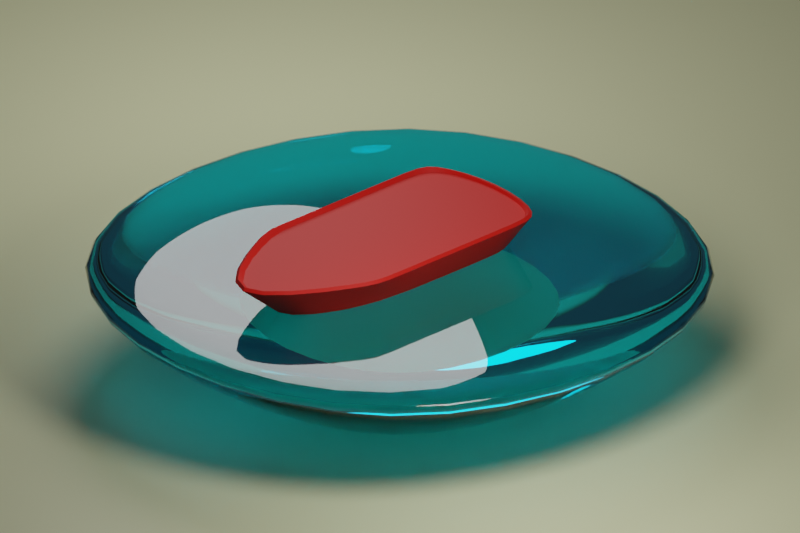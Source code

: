 # Source: Final_Boat.blend  (saved by Blender 2.82.7; exported with 4.5.12 LTS)
import bpy
from mathutils import Matrix  # noqa: F401  (used for matrix-valued properties, if any)

bpy.ops.wm.read_factory_settings(use_empty=True)
scene = bpy.context.scene
scene.name = 'Scene'

# ---- collections
col_collection = bpy.data.collections.new('Collection'); scene.collection.children.link(col_collection)

# ---- materials (node trees are filled in below, after node groups)
mat_boat = bpy.data.materials.new('Boat')
mat_boat.alpha_threshold = 0.0
mat_boat.use_transparent_shadow = False
mat_boat.line_color = (0.0, 0.0, 0.0, 1.0)
mat_water = bpy.data.materials.new('Water')
mat_water.use_transparent_shadow = False
mat_water.diffuse_color = (0.8, 0.8, 0.8, 0.6143)
mat_sand = bpy.data.materials.new('Sand')
mat_sand.use_transparent_shadow = False
mat_particles = bpy.data.materials.new('Particles')
mat_particles.use_transparent_shadow = False

# ---- node groups
ng_auto_smooth = bpy.data.node_groups.new('Auto Smooth', 'GeometryNodeTree')
_s = ng_auto_smooth.interface.new_socket(name='Geometry', in_out='OUTPUT', socket_type='NodeSocketGeometry')
_s = ng_auto_smooth.interface.new_socket(name='Geometry', in_out='INPUT', socket_type='NodeSocketGeometry')
_s = ng_auto_smooth.interface.new_socket(name='Angle', in_out='INPUT', socket_type='NodeSocketFloat')
_s.subtype = 'ANGLE'
_s.min_value = 0.0
_s.max_value = 3.142
ng_auto_smooth.is_modifier = True
_N = ng_auto_smooth.nodes; _L = ng_auto_smooth.links
n0 = _N.new('NodeGroupOutput'); n0.name = 'Group Output'; n0.location = (480, -100)
n1 = _N.new('NodeGroupInput'); n1.name = 'Group Input'; n1.location = (-420, -300)
n2 = _N.new('NodeGroupInput'); n2.name = 'Group Input.001'; n2.location = (-60, -100)
n3 = _N.new('GeometryNodeSetShadeSmooth'); n3.name = 'Set Shade Smooth'; n3.location = (120, -100)
n3.domain = 'EDGE'
n4 = _N.new('GeometryNodeSetShadeSmooth'); n4.name = 'Set Shade Smooth.001'; n4.location = (300, -100)
n5 = _N.new('GeometryNodeInputMeshEdgeAngle'); n5.name = 'Edge Angle'; n5.location = (-420, -220)
n6 = _N.new('GeometryNodeInputEdgeSmooth'); n6.name = 'Is Edge Smooth'; n6.location = (-60, -160)
n7 = _N.new('GeometryNodeInputShadeSmooth'); n7.name = 'Is Face Smooth'; n7.location = (-240, -340)
n8 = _N.new('FunctionNodeBooleanMath'); n8.name = 'Boolean Math'; n8.location = (-60, -220)
n9 = _N.new('FunctionNodeCompare'); n9.name = 'Compare'; n9.location = (-240, -180)
n9.operation = 'LESS_EQUAL'
_L.new(n5.outputs[0], n9.inputs[0])
_L.new(n4.outputs[0], n0.inputs[0])
_L.new(n1.outputs[1], n9.inputs[1])
_L.new(n9.outputs[0], n8.inputs[0])
_L.new(n7.outputs[0], n8.inputs[1])
_L.new(n2.outputs[0], n3.inputs[0])
_L.new(n6.outputs[0], n3.inputs[1])
_L.new(n3.outputs[0], n4.inputs[0])
_L.new(n8.outputs[0], n3.inputs[2])
n0.is_active_output = True

# ---- material node trees
mat_boat.use_nodes = True; mat_boat.node_tree.nodes.clear()
_N = mat_boat.node_tree.nodes; _L = mat_boat.node_tree.links
n0 = _N.new('ShaderNodeOutputMaterial'); n0.name = 'Material Output'; n0.location = (300, 300)
n1 = _N.new('ShaderNodeBsdfPrincipled'); n1.name = 'Principled BSDF'; n1.location = (144, 566)
n1.distribution = 'GGX'
n1.subsurface_method = 'BURLEY'
n1.inputs[0].default_value = (0.8, 0.006714, 0.0, 1.0)
n1.inputs[2].default_value = 0.6591
n1.inputs[3].default_value = 1.45
n1.inputs[27].default_value = (0.0, 0.0, 0.0, 1.0)
n1.inputs[28].default_value = 1.0
_L.new(n1.outputs[0], n0.inputs[0])
n0.is_active_output = True
mat_water.use_nodes = True; mat_water.node_tree.nodes.clear()
_N = mat_water.node_tree.nodes; _L = mat_water.node_tree.links
n0 = _N.new('ShaderNodeOutputMaterial'); n0.name = 'Material Output'; n0.location = (300, 300)
n1 = _N.new('ShaderNodeBsdfPrincipled'); n1.name = 'Principled BSDF'; n1.location = (25, 405)
n1.distribution = 'GGX'
n1.subsurface_method = 'BURLEY'
n1.inputs[0].default_value = (0.0, 0.5243, 0.8, 1.0)
n1.inputs[2].default_value = 0.0
n1.inputs[3].default_value = 1.45
n1.inputs[18].default_value = 1.0
n1.inputs[27].default_value = (0.0, 0.0, 0.0, 1.0)
n1.inputs[28].default_value = 1.0
_L.new(n1.outputs[0], n0.inputs[0])
n0.is_active_output = True
mat_sand.use_nodes = True; mat_sand.node_tree.nodes.clear()
_N = mat_sand.node_tree.nodes; _L = mat_sand.node_tree.links
n0 = _N.new('ShaderNodeOutputMaterial'); n0.name = 'Material Output'; n0.location = (300, 300)
n1 = _N.new('ShaderNodeBsdfPrincipled'); n1.name = 'Principled BSDF'; n1.location = (10, 300)
n1.distribution = 'GGX'
n1.subsurface_method = 'BURLEY'
n1.inputs[0].default_value = (0.7882, 0.7991, 0.4653, 1.0)
n1.inputs[3].default_value = 1.45
n1.inputs[27].default_value = (0.0, 0.0, 0.0, 1.0)
n1.inputs[28].default_value = 1.0
_L.new(n1.outputs[0], n0.inputs[0])
n0.is_active_output = True
mat_particles.use_nodes = True; mat_particles.node_tree.nodes.clear()
_N = mat_particles.node_tree.nodes; _L = mat_particles.node_tree.links
n0 = _N.new('ShaderNodeOutputMaterial'); n0.name = 'Material Output'; n0.location = (334, 364)
n1 = _N.new('ShaderNodeBsdfPrincipled'); n1.name = 'Principled BSDF'; n1.location = (44, 364)
n1.distribution = 'GGX'
n1.subsurface_method = 'BURLEY'
n1.inputs[0].default_value = (1.0, 1.0, 1.0, 1.0)
n1.inputs[2].default_value = 1.0
n1.inputs[3].default_value = 1.45
n1.inputs[27].default_value = (0.0, 0.0, 0.0, 1.0)
n1.inputs[28].default_value = 1.0
_L.new(n1.outputs[0], n0.inputs[0])
n0.is_active_output = True

# ---- world
world_world = bpy.data.worlds.new('World'); scene.world = world_world
world_world.use_nodes = True; world_world.node_tree.nodes.clear()
_N = world_world.node_tree.nodes; _L = world_world.node_tree.links
n0 = _N.new('ShaderNodeOutputWorld'); n0.name = 'World Output'; n0.location = (300, 300)
n1 = _N.new('ShaderNodeBackground'); n1.name = 'Background'; n1.location = (10, 300)
n1.inputs[0].default_value = (0.05088, 0.05088, 0.05088, 1.0)
_L.new(n1.outputs[0], n0.inputs[0])
n0.is_active_output = True
world_world.color = (0.05088, 0.05088, 0.05088)
world_world.use_sun_shadow = False
world_world.sun_shadow_jitter_overblur = 0.0

# ---- cameras
cam_camera = bpy.data.cameras.new('Camera')
cam_camera.type = 'ORTHO'
cam_camera.clip_end = 100.0
cam_camera.ortho_scale = 23.61

# ---- lights
light_light = bpy.data.lights.new('Light', 'POINT')
light_light.transmission_factor = 0.0
light_light.energy = 6068.0
light_light.shadow_soft_size = 6.34
light_light.shadow_maximum_resolution = 0.006
light_light.use_absolute_resolution = True
light_light_001 = bpy.data.lights.new('Light.001', 'POINT')
light_light_001.transmission_factor = 0.0
light_light_001.energy = 4876.0
light_light_001.shadow_soft_size = 3.0
light_light_001.shadow_maximum_resolution = 0.006
light_light_001.use_absolute_resolution = True

# ---- meshes
me_cube = bpy.data.meshes.new('Cube')
me_cube.from_pydata([(1.592, 2.343, 0.5508), (0.5387, 1.805, -1.0), (1.592, -2.172, 0.5508), (0.5387, -1.441, -1.0), (0.0, 2.354, -1.201), (0.0, -5.192, 0.5508), (0.0, -2.488, -1.201), (0.0, 2.689, 0.5508), (1.592, 1.592, 0.5508), (0.5387, 1.12, -1.0), (0.0, 1.246, -1.201), (1.592, -1.932, 0.5508), (0.0, -2.204, -1.201), (0.5387, -1.231, -1.0), (1.462, 2.266, 0.4255), (1.462, -2.124, 0.4255), (0.0, -4.971, 0.4255), (0.0, 2.602, 0.4255), (1.462, 1.536, 0.4255), (1.462, -1.891, 0.4255)], [], [(12, 13, 3, 6), (4, 7, 0, 1), (3, 2, 5, 6), (1, 0, 8, 9), (4, 1, 9, 10), (10, 9, 13, 12), (15, 16, 17, 14, 18, 19), (11, 2, 3, 13, 9, 8)])
me_cube.polygons.foreach_set('use_smooth', [True] * 8)
_uv = me_cube.uv_layers.new(name='UVMap')
_uv.uv.foreach_set('vector', [0.25, 0.7353, 0.375, 0.7353, 0.375, 0.75, 0.25, 0.75, 0.375, 0.375, 0.625, 0.375, 0.625, 0.5, 0.375, 0.5, 0.375, 0.75, 0.625, 0.75, 0.625, 0.875, 0.375, 0.875, 0.375, 0.5, 0.625, 0.5, 0.625, 0.5188, 0.375, 0.5188, 0.25, 0.5, 0.375, 0.5, 0.375, 0.5188, 0.25, 0.5188, 0.25, 0.5188, 0.375, 0.5188, 0.375, 0.7353, 0.25, 0.7353, 0.0, 0.0, 0.0, 0.0, 0.0, 0.0, 0.0, 0.0, 0.0, 0.0, 0.0, 0.0, 0.625, 0.7353, 0.625, 0.75, 0.375, 0.75, 0.375, 0.7353, 0.375, 0.5188, 0.625, 0.5188])
me_cube.materials.append(mat_boat)
me_cube.use_remesh_preserve_volume = False
me_cube.use_remesh_preserve_attributes = False
me_cube.use_mirror_vertex_groups = False
me_cube.update()
me_cube_002 = bpy.data.meshes.new('Cube.002')
me_cube_002.from_pydata([(-0.3418, -0.3418, -3.012), (-1.0, -1.0, 1.0), (-0.3418, 0.3418, -3.012), (-1.0, 1.0, 1.0), (0.3418, -0.3418, -3.012), (1.0, -1.0, 1.0), (0.3418, 0.3418, -3.012), (1.0, 1.0, 1.0), (-1.337, -1.337, 1.043), (-1.337, 1.337, 1.043), (1.337, 1.337, 1.043), (1.337, -1.337, 1.043)], [], [(8, 1, 3, 9), (9, 3, 7, 10), (10, 7, 5, 11), (11, 5, 1, 8), (2, 6, 4, 0), (7, 3, 1, 5), (4, 11, 8, 0), (6, 10, 11, 4), (2, 9, 10, 6), (0, 8, 9, 2)])
me_cube_002.polygons.foreach_set('use_smooth', [True] * 10)
_uv = me_cube_002.uv_layers.new(name='UVMap')
_uv.uv.foreach_set('vector', [0.5665, 0.0, 0.625, 0.0, 0.625, 0.25, 0.5665, 0.25, 0.5665, 0.25, 0.625, 0.25, 0.625, 0.5, 0.5665, 0.5, 0.5665, 0.5, 0.625, 0.5, 0.625, 0.75, 0.5665, 0.75, 0.5665, 0.75, 0.625, 0.75, 0.625, 1.0, 0.5665, 1.0, 0.125, 0.5, 0.375, 0.5, 0.375, 0.75, 0.125, 0.75, 0.625, 0.5, 0.875, 0.5, 0.875, 0.75, 0.625, 0.75, 0.375, 0.75, 0.5665, 0.75, 0.5665, 1.0, 0.375, 1.0, 0.375, 0.5, 0.5665, 0.5, 0.5665, 0.75, 0.375, 0.75, 0.375, 0.25, 0.5665, 0.25, 0.5665, 0.5, 0.375, 0.5, 0.375, 0.0, 0.5665, 0.0, 0.5665, 0.25, 0.375, 0.25])
me_cube_002.materials.append(mat_water)
me_cube_002.use_remesh_fix_poles = True
me_cube_002.use_remesh_preserve_attributes = False
me_cube_002.use_mirror_vertex_groups = False
me_cube_002.update()
me_plane = bpy.data.meshes.new('Plane')
me_plane.from_pydata([(-1.0, -1.0, 0.0), (1.0, -1.0, 0.0), (-1.0, 1.0, 0.0), (1.0, 1.0, 0.0)], [], [(0, 1, 3, 2)])
_uv = me_plane.uv_layers.new(name='UVMap')
_uv.uv.foreach_set('vector', [0.0, 0.0, 1.0, 0.0, 1.0, 1.0, 0.0, 1.0])
me_plane.materials.append(mat_sand)
me_plane.use_remesh_fix_poles = True
me_plane.use_remesh_preserve_attributes = False
me_plane.use_mirror_vertex_groups = False
me_plane.update()
me_plane_001 = bpy.data.meshes.new('Plane.001')
me_plane_001.from_pydata([(1.136, -3.103, -0.5881), (2.136, -3.094, -1.266), (1.248, 2.73, -0.5881), (2.247, 2.739, -1.266), (0.4345, -4.595, -0.606), (1.112, -4.274, -1.123), (-0.01343, 3.176, -0.3694), (0.9958, 2.486, -0.6928), (-0.01343, 4.241, -1.295), (0.9958, 3.55, -1.306)], [], [(0, 1, 3, 2), (1, 0, 4, 5), (7, 9, 8, 6)])
_uv = me_plane_001.uv_layers.new(name='UVMap')
_uv.uv.foreach_set('vector', [0.0, 0.0, 1.0, 0.0, 1.0, 1.0, 0.0, 1.0, 1.0, 0.0, 0.0, 0.0, 0.0, 0.0, 1.0, 0.0, 0.0, 0.0, 0.0, 0.0, 0.0, 0.0, 0.0, 0.0])
me_plane_001.materials.append(mat_particles)
me_plane_001.use_remesh_fix_poles = True
me_plane_001.use_remesh_preserve_attributes = False
me_plane_001.use_mirror_vertex_groups = False
me_plane_001.update()
me_icosphere = bpy.data.meshes.new('Icosphere')
me_icosphere.from_pydata([(0.0, 0.0, -1.0), (0.7236, -0.5257, -0.4472), (-0.2764, -0.8506, -0.4472), (-0.8944, 0.0, -0.4472), (-0.2764, 0.8506, -0.4472), (0.7236, 0.5257, -0.4472), (0.2764, -0.8506, 0.4472), (-0.7236, -0.5257, 0.4472), (-0.7236, 0.5257, 0.4472), (0.2764, 0.8506, 0.4472), (0.8944, 0.0, 0.4472), (0.0, 0.0, 1.0), (-0.1625, -0.5, -0.8507), (0.4253, -0.309, -0.8507), (0.2629, -0.809, -0.5257), (0.8506, 0.0, -0.5257), (0.4253, 0.309, -0.8507), (-0.5257, 0.0, -0.8507), (-0.6882, -0.5, -0.5257), (-0.1625, 0.5, -0.8507), (-0.6882, 0.5, -0.5257), (0.2629, 0.809, -0.5257), (0.9511, -0.309, 0.0), (0.9511, 0.309, 0.0), (0.0, -1.0, 0.0), (0.5878, -0.809, 0.0), (-0.9511, -0.309, 0.0), (-0.5878, -0.809, 0.0), (-0.5878, 0.809, 0.0), (-0.9511, 0.309, 0.0), (0.5878, 0.809, 0.0), (0.0, 1.0, 0.0), (0.6882, -0.5, 0.5257), (-0.2629, -0.809, 0.5257), (-0.8506, 0.0, 0.5257), (-0.2629, 0.809, 0.5257), (0.6882, 0.5, 0.5257), (0.1625, -0.5, 0.8507), (0.5257, 0.0, 0.8507), (-0.4253, -0.309, 0.8507), (-0.4253, 0.309, 0.8507), (0.1625, 0.5, 0.8507)], [], [(0, 13, 12), (1, 13, 15), (0, 12, 17), (0, 17, 19), (0, 19, 16), (1, 15, 22), (2, 14, 24), (3, 18, 26), (4, 20, 28), (5, 21, 30), (1, 22, 25), (2, 24, 27), (3, 26, 29), (4, 28, 31), (5, 30, 23), (6, 32, 37), (7, 33, 39), (8, 34, 40), (9, 35, 41), (10, 36, 38), (38, 41, 11), (38, 36, 41), (36, 9, 41), (41, 40, 11), (41, 35, 40), (35, 8, 40), (40, 39, 11), (40, 34, 39), (34, 7, 39), (39, 37, 11), (39, 33, 37), (33, 6, 37), (37, 38, 11), (37, 32, 38), (32, 10, 38), (23, 36, 10), (23, 30, 36), (30, 9, 36), (31, 35, 9), (31, 28, 35), (28, 8, 35), (29, 34, 8), (29, 26, 34), (26, 7, 34), (27, 33, 7), (27, 24, 33), (24, 6, 33), (25, 32, 6), (25, 22, 32), (22, 10, 32), (30, 31, 9), (30, 21, 31), (21, 4, 31), (28, 29, 8), (28, 20, 29), (20, 3, 29), (26, 27, 7), (26, 18, 27), (18, 2, 27), (24, 25, 6), (24, 14, 25), (14, 1, 25), (22, 23, 10), (22, 15, 23), (15, 5, 23), (16, 21, 5), (16, 19, 21), (19, 4, 21), (19, 20, 4), (19, 17, 20), (17, 3, 20), (17, 18, 3), (17, 12, 18), (12, 2, 18), (15, 16, 5), (15, 13, 16), (13, 0, 16), (12, 14, 2), (12, 13, 14), (13, 1, 14)])
me_icosphere.polygons.foreach_set('use_smooth', [True] * 80)
_uv = me_icosphere.uv_layers.new(name='UVMap')
_uv.uv.foreach_set('vector', [0.8182, 0.0, 0.7727, 0.07873, 0.8636, 0.07873, 0.7273, 0.1575, 0.6818, 0.07873, 0.6364, 0.1575, 0.09091, 0.0, 0.04545, 0.07873, 0.1364, 0.07873, 0.2727, 0.0, 0.2273, 0.07873, 0.3182, 0.07873, 0.4545, 0.0, 0.4091, 0.07873, 0.5, 0.07873, 0.7273, 0.1575, 0.6364, 0.1575, 0.6818, 0.2362, 0.9091, 0.1575, 0.8182, 0.1575, 0.8636, 0.2362, 0.1818, 0.1575, 0.09091, 0.1575, 0.1364, 0.2362, 0.3636, 0.1575, 0.2727, 0.1575, 0.3182, 0.2362, 0.5455, 0.1575, 0.4545, 0.1575, 0.5, 0.2362, 0.7273, 0.1575, 0.6818, 0.2362, 0.7727, 0.2362, 0.9091, 0.1575, 0.8636, 0.2362, 0.9545, 0.2362, 0.1818, 0.1575, 0.1364, 0.2362, 0.2273, 0.2362, 0.3636, 0.1575, 0.3182, 0.2362, 0.4091, 0.2362, 0.5455, 0.1575, 0.5, 0.2362, 0.5909, 0.2362, 0.8182, 0.3149, 0.7273, 0.3149, 0.7727, 0.3937, 1.0, 0.3149, 0.9091, 0.3149, 0.9545, 0.3937, 0.2727, 0.3149, 0.1818, 0.3149, 0.2273, 0.3937, 0.4545, 0.3149, 0.3636, 0.3149, 0.4091, 0.3937, 0.6364, 0.3149, 0.5455, 0.3149, 0.5909, 0.3937, 0.5909, 0.3937, 0.5, 0.3937, 0.5455, 0.4724, 0.5909, 0.3937, 0.5455, 0.3149, 0.5, 0.3937, 0.5455, 0.3149, 0.4545, 0.3149, 0.5, 0.3937, 0.4091, 0.3937, 0.3182, 0.3937, 0.3636, 0.4724, 0.4091, 0.3937, 0.3636, 0.3149, 0.3182, 0.3937, 0.3636, 0.3149, 0.2727, 0.3149, 0.3182, 0.3937, 0.2273, 0.3937, 0.1364, 0.3937, 0.1818, 0.4724, 0.2273, 0.3937, 0.1818, 0.3149, 0.1364, 0.3937, 0.1818, 0.3149, 0.09091, 0.3149, 0.1364, 0.3937, 0.9545, 0.3937, 0.8636, 0.3937, 0.9091, 0.4724, 0.9545, 0.3937, 0.9091, 0.3149, 0.8636, 0.3937, 0.9091, 0.3149, 0.8182, 0.3149, 0.8636, 0.3937, 0.7727, 0.3937, 0.6818, 0.3937, 0.7273, 0.4724, 0.7727, 0.3937, 0.7273, 0.3149, 0.6818, 0.3937, 0.7273, 0.3149, 0.6364, 0.3149, 0.6818, 0.3937, 0.5909, 0.2362, 0.5455, 0.3149, 0.6364, 0.3149, 0.5909, 0.2362, 0.5, 0.2362, 0.5455, 0.3149, 0.5, 0.2362, 0.4545, 0.3149, 0.5455, 0.3149, 0.4091, 0.2362, 0.3636, 0.3149, 0.4545, 0.3149, 0.4091, 0.2362, 0.3182, 0.2362, 0.3636, 0.3149, 0.3182, 0.2362, 0.2727, 0.3149, 0.3636, 0.3149, 0.2273, 0.2362, 0.1818, 0.3149, 0.2727, 0.3149, 0.2273, 0.2362, 0.1364, 0.2362, 0.1818, 0.3149, 0.1364, 0.2362, 0.09091, 0.3149, 0.1818, 0.3149, 0.9545, 0.2362, 0.9091, 0.3149, 1.0, 0.3149, 0.9545, 0.2362, 0.8636, 0.2362, 0.9091, 0.3149, 0.8636, 0.2362, 0.8182, 0.3149, 0.9091, 0.3149, 0.7727, 0.2362, 0.7273, 0.3149, 0.8182, 0.3149, 0.7727, 0.2362, 0.6818, 0.2362, 0.7273, 0.3149, 0.6818, 0.2362, 0.6364, 0.3149, 0.7273, 0.3149, 0.5, 0.2362, 0.4091, 0.2362, 0.4545, 0.3149, 0.5, 0.2362, 0.4545, 0.1575, 0.4091, 0.2362, 0.4545, 0.1575, 0.3636, 0.1575, 0.4091, 0.2362, 0.3182, 0.2362, 0.2273, 0.2362, 0.2727, 0.3149, 0.3182, 0.2362, 0.2727, 0.1575, 0.2273, 0.2362, 0.2727, 0.1575, 0.1818, 0.1575, 0.2273, 0.2362, 0.1364, 0.2362, 0.04545, 0.2362, 0.09091, 0.3149, 0.1364, 0.2362, 0.09091, 0.1575, 0.04545, 0.2362, 0.09091, 0.1575, 0.0, 0.1575, 0.04545, 0.2362, 0.8636, 0.2362, 0.7727, 0.2362, 0.8182, 0.3149, 0.8636, 0.2362, 0.8182, 0.1575, 0.7727, 0.2362, 0.8182, 0.1575, 0.7273, 0.1575, 0.7727, 0.2362, 0.6818, 0.2362, 0.5909, 0.2362, 0.6364, 0.3149, 0.6818, 0.2362, 0.6364, 0.1575, 0.5909, 0.2362, 0.6364, 0.1575, 0.5455, 0.1575, 0.5909, 0.2362, 0.5, 0.07873, 0.4545, 0.1575, 0.5455, 0.1575, 0.5, 0.07873, 0.4091, 0.07873, 0.4545, 0.1575, 0.4091, 0.07873, 0.3636, 0.1575, 0.4545, 0.1575, 0.3182, 0.07873, 0.2727, 0.1575, 0.3636, 0.1575, 0.3182, 0.07873, 0.2273, 0.07873, 0.2727, 0.1575, 0.2273, 0.07873, 0.1818, 0.1575, 0.2727, 0.1575, 0.1364, 0.07873, 0.09091, 0.1575, 0.1818, 0.1575, 0.1364, 0.07873, 0.04545, 0.07873, 0.09091, 0.1575, 0.04545, 0.07873, 0.0, 0.1575, 0.09091, 0.1575, 0.6364, 0.1575, 0.5909, 0.07873, 0.5455, 0.1575, 0.6364, 0.1575, 0.6818, 0.07873, 0.5909, 0.07873, 0.6818, 0.07873, 0.6364, 0.0, 0.5909, 0.07873, 0.8636, 0.07873, 0.8182, 0.1575, 0.9091, 0.1575, 0.8636, 0.07873, 0.7727, 0.07873, 0.8182, 0.1575, 0.7727, 0.07873, 0.7273, 0.1575, 0.8182, 0.1575])
me_icosphere.use_remesh_fix_poles = True
me_icosphere.use_remesh_preserve_attributes = False
me_icosphere.use_mirror_vertex_groups = False
me_icosphere.update()

# ---- objects
ob_cube = bpy.data.objects.new('Cube', me_cube)
ob_light = bpy.data.objects.new('Light', light_light)
ob_camera = bpy.data.objects.new('Camera', cam_camera)
ob_cube_001 = bpy.data.objects.new('Cube.001', me_cube_002)
ob_empty = bpy.data.objects.new('Empty', None)
ob_plane = bpy.data.objects.new('Plane', me_plane)
ob_light_001 = bpy.data.objects.new('Light.001', light_light_001)
ob_plane_001 = bpy.data.objects.new('Plane.001', me_plane_001)
ob_field = bpy.data.objects.new('Field', None)
ob_icosphere = bpy.data.objects.new('Icosphere', me_icosphere)

# ---- transforms, parenting, visibility, modifiers, constraints
ob_cube.location = (0.0, 0.0, 0.01295)
ob_cube.rotation_euler = (-0.00058, 0.0, 0.0)
ob_cube.scale = (1.521, 1.521, 1.521)
ob_cube.lock_rotations_4d = False
ob_cube.empty_display_type = 'ARROWS'
ob_cube.lineart.crease_threshold = 0.0
_m = ob_cube.modifiers.new('Mirror', 'MIRROR')
_m = ob_cube.modifiers.new('Subdivision.001', 'SUBSURF')
_m.uv_smooth = 'PRESERVE_CORNERS'
_m.levels = 3
_m.show_only_control_edges = False
_m = ob_cube.modifiers.new('Solidify', 'SOLIDIFY')
_m.thickness = 0.08
_m.nonmanifold_merge_threshold = 0.0003
_m = ob_cube.modifiers.new('Auto Smooth', 'NODES')
_m.node_group = ng_auto_smooth
_gi = [s.identifier for s in ng_auto_smooth.interface.items_tree if s.item_type == 'SOCKET' and s.in_out == 'INPUT']
_m[_gi[1]] = 0.5236  # Angle
ob_light.location = (-13.69, 8.259, 12.27)
ob_light.rotation_euler = (0.6503, 0.05522, 1.866)
ob_light.lock_rotations_4d = False
ob_light.empty_display_type = 'ARROWS'
ob_light.color = (0.0, 0.0, 0.0, 0.0)
ob_light.lineart.crease_threshold = 0.0
ob_camera.location = (7.359, -6.926, 4.522)
ob_camera.rotation_euler = (1.109, 0.0, 0.8149)
ob_camera.lock_rotations_4d = False
ob_camera.empty_display_type = 'ARROWS'
ob_camera.color = (0.0, 0.0, 0.0, 0.0)
ob_camera.display_type = 'WIRE'
ob_camera.lineart.crease_threshold = 0.0
ob_cube_001.location = (0.0, 0.0, -2.165)
ob_cube_001.scale = (8.532, 8.532, 1.208)
ob_cube_001.lineart.crease_threshold = 0.0
_m = ob_cube_001.modifiers.new('Subdivision', 'SUBSURF')
_m.uv_smooth = 'PRESERVE_CORNERS'
_m.quality = 5
_m.levels = 4
_m.render_levels = 3
_m.show_only_control_edges = False
_m = ob_cube_001.modifiers.new('Displace', 'DISPLACE')
_m.direction = 'Z'
_m.texture_coords = 'OBJECT'
_m.texture_coords_object = ob_empty
ob_empty.location = (0.0, 0.0, -3.383)
ob_empty.rotation_euler = (-2.094, 0.0, 0.0)
ob_empty.empty_display_type = 'CUBE'
ob_empty.lineart.crease_threshold = 0.0
ob_plane.location = (0.0, 0.0, -3.694)
ob_plane.scale = (52.64, 52.64, 52.64)
ob_plane.lineart.crease_threshold = 0.0
ob_light_001.location = (11.94, -4.961, 9.337)
ob_light_001.rotation_euler = (0.6503, 0.05522, 1.866)
ob_light_001.lock_rotations_4d = False
ob_light_001.empty_display_type = 'ARROWS'
ob_light_001.color = (0.0, 0.0, 0.0, 0.0)
ob_light_001.lineart.crease_threshold = 0.0
ob_plane_001.parent = ob_cube
ob_plane_001.matrix_parent_inverse = Matrix(((0.6573, -0.0, 0.0, -0.0), (-0.0, 0.6569, 0.02217, 0.001046), (0.0, -0.02217, 0.6569, 0.03099), (0.0, 0.0, -0.0, 1.0)))
ob_plane_001.location = (0.0, -0.0003995, -0.2191)
ob_plane_001.show_instancer_for_render = False
ob_plane_001.lineart.crease_threshold = 0.0
_m = ob_plane_001.modifiers.new('Mirror', 'MIRROR')
_m.use_clip = True
_m = ob_plane_001.modifiers.new('ParticleSettings', 'PARTICLE_SYSTEM')
ob_field.location = (0.02244, -9.848, 0.7728)
ob_field.rotation_euler = (1.571, -0.0, 3.142)
ob_field.scale = (2.647, 2.647, 2.647)
ob_field.empty_display_type = 'SINGLE_ARROW'
ob_field.lineart.crease_threshold = 0.0
ob_icosphere.location = (-3.842, 3.183, -12.3)
ob_icosphere.scale = (1.684, 1.684, 1.684)
ob_icosphere.lineart.crease_threshold = 0.0

# ---- collection membership
col_collection.objects.link(ob_cube)
col_collection.objects.link(ob_light)
col_collection.objects.link(ob_camera)
col_collection.objects.link(ob_cube_001)
col_collection.objects.link(ob_empty)
col_collection.objects.link(ob_plane)
col_collection.objects.link(ob_light_001)
col_collection.objects.link(ob_plane_001)
col_collection.objects.link(ob_field)
col_collection.objects.link(ob_icosphere)

# ---- scene / render settings (as saved in the file)
scene.camera = ob_camera
scene.frame_start = 1; scene.frame_end = 60; scene.frame_set(60)
scene.render.engine = 'BLENDER_EEVEE_NEXT'
scene.render.image_settings.file_format = 'FFMPEG'
scene.render.image_settings.color_mode = 'RGB'
scene.render.resolution_x = 1500
scene.render.resolution_y = 1000
scene.cycles.use_denoising = False
scene.cycles.samples = 128
scene.cycles.sampling_pattern = 'TABULATED_SOBOL'
scene.cycles.use_adaptive_sampling = False
scene.cycles.use_light_tree = False
scene.view_settings.view_transform = 'Filmic'
bpy.context.view_layer.update()
